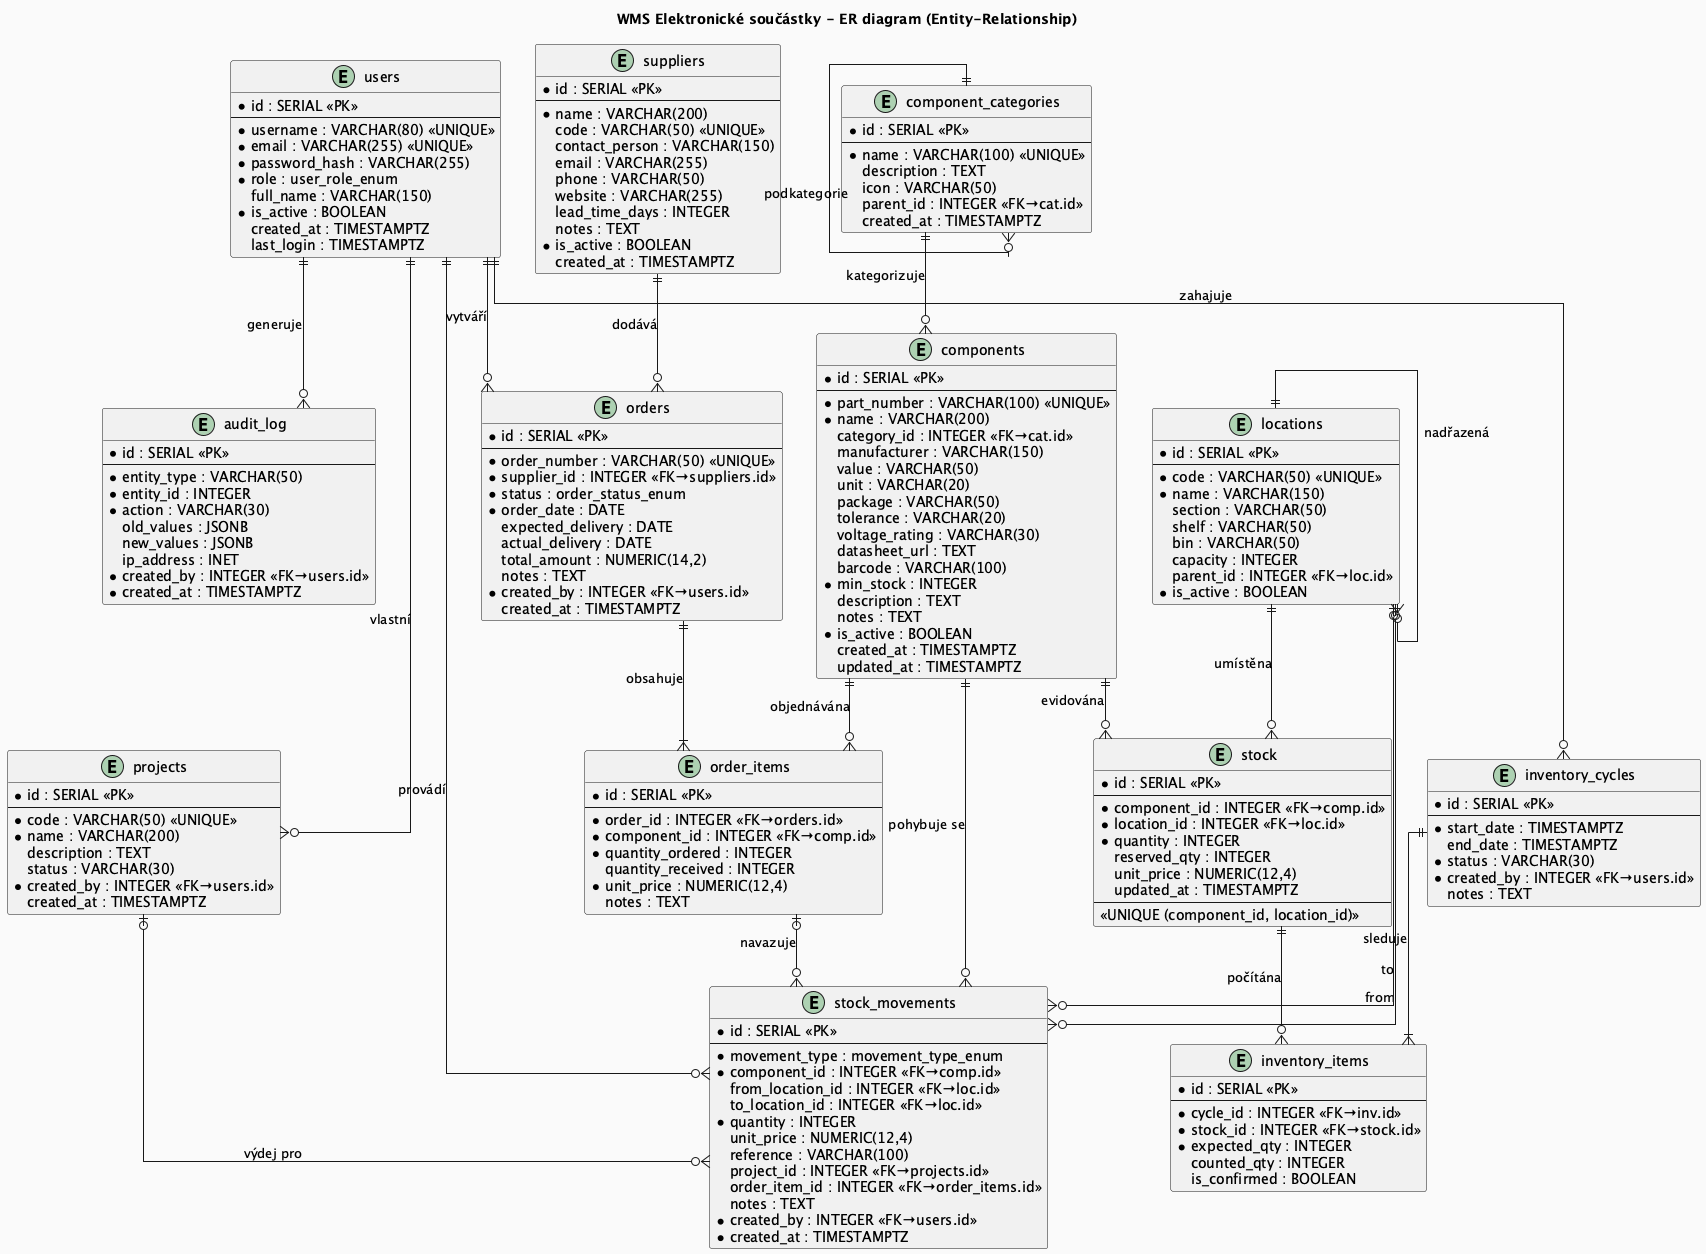

The diagram above was rendered by PlantUML. Its source (embedded in the PNG):
@startuml 03_er_diagram
title WMS Elektronické součástky - ER diagram (Entity-Relationship)

skinparam backgroundColor #FAFAFA
skinparam linetype ortho

' Používáme entity notation (Crow's Foot pomocí |o, ||, }|, }o)

entity "users" as users {
  * id : SERIAL <<PK>>
  --
  * username : VARCHAR(80) <<UNIQUE>>
  * email : VARCHAR(255) <<UNIQUE>>
  * password_hash : VARCHAR(255)
  * role : user_role_enum
  full_name : VARCHAR(150)
  * is_active : BOOLEAN
  created_at : TIMESTAMPTZ
  last_login : TIMESTAMPTZ
}

entity "component_categories" as cat {
  * id : SERIAL <<PK>>
  --
  * name : VARCHAR(100) <<UNIQUE>>
  description : TEXT
  icon : VARCHAR(50)
  parent_id : INTEGER <<FK→cat.id>>
  created_at : TIMESTAMPTZ
}

entity "components" as comp {
  * id : SERIAL <<PK>>
  --
  * part_number : VARCHAR(100) <<UNIQUE>>
  * name : VARCHAR(200)
  category_id : INTEGER <<FK→cat.id>>
  manufacturer : VARCHAR(150)
  value : VARCHAR(50)
  unit : VARCHAR(20)
  package : VARCHAR(50)
  tolerance : VARCHAR(20)
  voltage_rating : VARCHAR(30)
  datasheet_url : TEXT
  barcode : VARCHAR(100)
  * min_stock : INTEGER
  description : TEXT
  notes : TEXT
  * is_active : BOOLEAN
  created_at : TIMESTAMPTZ
  updated_at : TIMESTAMPTZ
}

entity "locations" as loc {
  * id : SERIAL <<PK>>
  --
  * code : VARCHAR(50) <<UNIQUE>>
  * name : VARCHAR(150)
  section : VARCHAR(50)
  shelf : VARCHAR(50)
  bin : VARCHAR(50)
  capacity : INTEGER
  parent_id : INTEGER <<FK→loc.id>>
  * is_active : BOOLEAN
}

entity "stock" as stock {
  * id : SERIAL <<PK>>
  --
  * component_id : INTEGER <<FK→comp.id>>
  * location_id : INTEGER <<FK→loc.id>>
  * quantity : INTEGER
  reserved_qty : INTEGER
  unit_price : NUMERIC(12,4)
  updated_at : TIMESTAMPTZ
  --
  <<UNIQUE (component_id, location_id)>>
}

entity "stock_movements" as mvt {
  * id : SERIAL <<PK>>
  --
  * movement_type : movement_type_enum
  * component_id : INTEGER <<FK→comp.id>>
  from_location_id : INTEGER <<FK→loc.id>>
  to_location_id : INTEGER <<FK→loc.id>>
  * quantity : INTEGER
  unit_price : NUMERIC(12,4)
  reference : VARCHAR(100)
  project_id : INTEGER <<FK→projects.id>>
  order_item_id : INTEGER <<FK→order_items.id>>
  notes : TEXT
  * created_by : INTEGER <<FK→users.id>>
  * created_at : TIMESTAMPTZ
}

entity "suppliers" as sup {
  * id : SERIAL <<PK>>
  --
  * name : VARCHAR(200)
  code : VARCHAR(50) <<UNIQUE>>
  contact_person : VARCHAR(150)
  email : VARCHAR(255)
  phone : VARCHAR(50)
  website : VARCHAR(255)
  lead_time_days : INTEGER
  notes : TEXT
  * is_active : BOOLEAN
  created_at : TIMESTAMPTZ
}

entity "orders" as ord {
  * id : SERIAL <<PK>>
  --
  * order_number : VARCHAR(50) <<UNIQUE>>
  * supplier_id : INTEGER <<FK→suppliers.id>>
  * status : order_status_enum
  * order_date : DATE
  expected_delivery : DATE
  actual_delivery : DATE
  total_amount : NUMERIC(14,2)
  notes : TEXT
  * created_by : INTEGER <<FK→users.id>>
  created_at : TIMESTAMPTZ
}

entity "order_items" as oi {
  * id : SERIAL <<PK>>
  --
  * order_id : INTEGER <<FK→orders.id>>
  * component_id : INTEGER <<FK→comp.id>>
  * quantity_ordered : INTEGER
  quantity_received : INTEGER
  * unit_price : NUMERIC(12,4)
  notes : TEXT
}

entity "projects" as proj {
  * id : SERIAL <<PK>>
  --
  * code : VARCHAR(50) <<UNIQUE>>
  * name : VARCHAR(200)
  description : TEXT
  status : VARCHAR(30)
  * created_by : INTEGER <<FK→users.id>>
  created_at : TIMESTAMPTZ
}

entity "inventory_cycles" as inv {
  * id : SERIAL <<PK>>
  --
  * start_date : TIMESTAMPTZ
  end_date : TIMESTAMPTZ
  * status : VARCHAR(30)
  * created_by : INTEGER <<FK→users.id>>
  notes : TEXT
}

entity "inventory_items" as invitem {
  * id : SERIAL <<PK>>
  --
  * cycle_id : INTEGER <<FK→inv.id>>
  * stock_id : INTEGER <<FK→stock.id>>
  * expected_qty : INTEGER
  counted_qty : INTEGER
  is_confirmed : BOOLEAN
}

entity "audit_log" as audit {
  * id : SERIAL <<PK>>
  --
  * entity_type : VARCHAR(50)
  * entity_id : INTEGER
  * action : VARCHAR(30)
  old_values : JSONB
  new_values : JSONB
  ip_address : INET
  * created_by : INTEGER <<FK→users.id>>
  * created_at : TIMESTAMPTZ
}

'══════════════════════════════════════════════════════════════════════════════
'  KARDINALITA
'══════════════════════════════════════════════════════════════════════════════

cat         ||--o{ comp      : "kategorizuje"
cat         ||--o{ cat       : "podkategorie"
loc         ||--o{ loc       : "nadřazená"
comp        ||--o{ stock     : "evidována"
loc         ||--o{ stock     : "umístěna"
comp        ||--o{ mvt       : "pohybuje se"
loc         |o--o{ mvt       : "from"
loc         |o--o{ mvt       : "to"
users       ||--o{ mvt       : "provádí"
users       ||--o{ ord       : "vytváří"
users       ||--o{ proj      : "vlastní"
users       ||--o{ inv       : "zahajuje"
users       ||--o{ audit     : "generuje"
sup         ||--o{ ord       : "dodává"
ord         ||--|{ oi        : "obsahuje"
comp        ||--o{ oi        : "objednávána"
oi          |o--o{ mvt       : "navazuje"
proj        |o--o{ mvt       : "výdej pro"
inv         ||--|{ invitem   : "sleduje"
stock       ||--o{ invitem   : "počítána"

@enduml